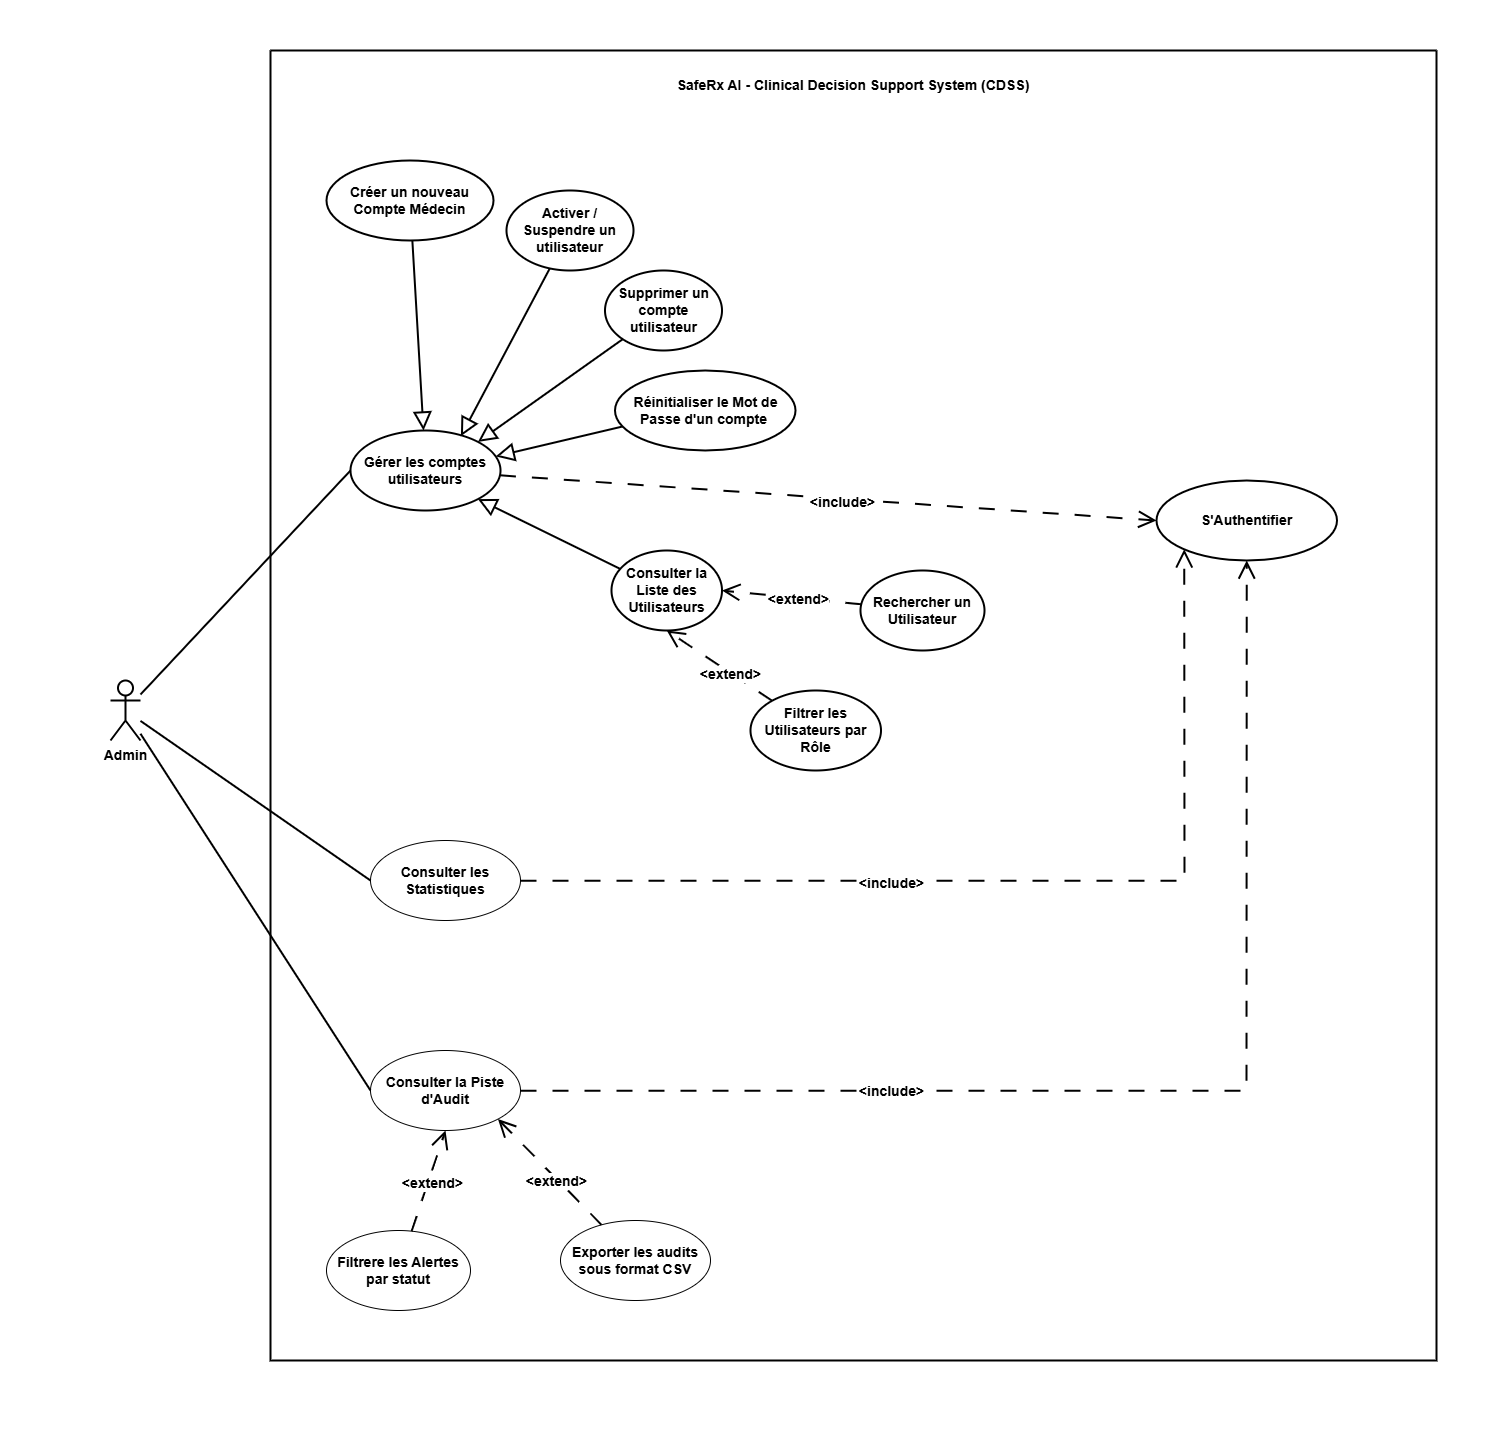

The diagram above was exported from draw.io. Its source (the exported page's mxGraphModel, read from the mxfile embedded in the PNG):
<mxGraphModel dx="5240" dy="3747" grid="1" gridSize="10" guides="1" tooltips="1" connect="1" arrows="1" fold="1" page="1" pageScale="1" pageWidth="827" pageHeight="1169" math="0" shadow="0">
  <root>
    <mxCell id="0" />
    <mxCell id="1" parent="0" />
    <mxCell id="fr1gOY2-pg9AXuA4c04r-116" connectable="0" parent="1" style="group" value="" vertex="1">
      <mxGeometry height="1430" width="1500" x="60" y="420" as="geometry" />
    </mxCell>
    <mxCell id="fr1gOY2-pg9AXuA4c04r-44" edge="1" parent="fr1gOY2-pg9AXuA4c04r-116" source="OxOWWGSfoLqqdY6SCX39-1" style="rounded=0;orthogonalLoop=1;jettySize=auto;html=1;entryX=0;entryY=0.5;entryDx=0;entryDy=0;fontFamily=Helvetica;fontSize=12;fontColor=default;fontStyle=1;endArrow=none;endFill=0;strokeWidth=2;" target="fr1gOY2-pg9AXuA4c04r-4">
      <mxGeometry relative="1" as="geometry" />
    </mxCell>
    <mxCell id="fr1gOY2-pg9AXuA4c04r-45" edge="1" parent="fr1gOY2-pg9AXuA4c04r-116" source="OxOWWGSfoLqqdY6SCX39-1" style="rounded=0;orthogonalLoop=1;jettySize=auto;html=1;entryX=0;entryY=0.5;entryDx=0;entryDy=0;fontFamily=Helvetica;fontSize=12;fontColor=default;fontStyle=1;endArrow=none;endFill=0;strokeWidth=2;" target="fr1gOY2-pg9AXuA4c04r-9">
      <mxGeometry relative="1" as="geometry" />
    </mxCell>
    <mxCell id="fr1gOY2-pg9AXuA4c04r-46" edge="1" parent="fr1gOY2-pg9AXuA4c04r-116" source="OxOWWGSfoLqqdY6SCX39-1" style="rounded=0;orthogonalLoop=1;jettySize=auto;html=1;entryX=0;entryY=0.5;entryDx=0;entryDy=0;fontFamily=Helvetica;fontSize=12;fontColor=default;fontStyle=1;endArrow=none;endFill=0;strokeWidth=2;" target="fr1gOY2-pg9AXuA4c04r-10">
      <mxGeometry relative="1" as="geometry" />
    </mxCell>
    <mxCell id="OxOWWGSfoLqqdY6SCX39-1" parent="fr1gOY2-pg9AXuA4c04r-116" style="shape=umlActor;verticalLabelPosition=bottom;verticalAlign=top;html=1;outlineConnect=0;strokeWidth=2;" value="&lt;b&gt;&lt;font style=&quot;font-size: 14px;&quot;&gt;Admin&lt;/font&gt;&lt;/b&gt;" vertex="1">
      <mxGeometry height="60" width="30" x="110" y="680" as="geometry" />
    </mxCell>
    <mxCell id="fr1gOY2-pg9AXuA4c04r-2" parent="fr1gOY2-pg9AXuA4c04r-116" style="swimlane;startSize=0;strokeWidth=2;fontStyle=1;fontSize=14;" value="" vertex="1">
      <mxGeometry height="1310" width="1166" x="270" y="50" as="geometry">
        <mxRectangle height="40" width="50" x="314" y="150" as="alternateBounds" />
      </mxGeometry>
    </mxCell>
    <mxCell id="fr1gOY2-pg9AXuA4c04r-3" parent="fr1gOY2-pg9AXuA4c04r-2" style="text;html=1;whiteSpace=wrap;strokeColor=none;fillColor=none;align=center;verticalAlign=middle;rounded=0;" value="&lt;b&gt;&lt;font style=&quot;font-size: 14px;&quot;&gt;SafeRx AI - Clinical Decision Support System (CDSS)&lt;/font&gt;&lt;/b&gt;" vertex="1">
      <mxGeometry height="30" width="360" x="403" y="20" as="geometry" />
    </mxCell>
    <mxCell id="fr1gOY2-pg9AXuA4c04r-29" edge="1" parent="fr1gOY2-pg9AXuA4c04r-2" source="fr1gOY2-pg9AXuA4c04r-4" style="rounded=0;orthogonalLoop=1;jettySize=auto;html=1;entryX=0;entryY=0.5;entryDx=0;entryDy=0;fontFamily=Helvetica;fontSize=12;fontColor=default;fontStyle=1;strokeWidth=2;endArrow=open;endFill=0;dashed=1;dashPattern=8 8;endSize=14;" target="fr1gOY2-pg9AXuA4c04r-28">
      <mxGeometry relative="1" as="geometry" />
    </mxCell>
    <mxCell id="fr1gOY2-pg9AXuA4c04r-30" connectable="0" parent="fr1gOY2-pg9AXuA4c04r-29" style="edgeLabel;html=1;align=center;verticalAlign=middle;resizable=0;points=[];strokeColor=default;strokeWidth=2;fontFamily=Helvetica;fontSize=12;fontColor=default;fillColor=none;" value="&lt;b&gt;&lt;font style=&quot;font-size: 14px;&quot;&gt;&amp;lt;include&amp;gt;&lt;/font&gt;&lt;/b&gt;" vertex="1">
      <mxGeometry relative="1" x="0.0434" y="-1" as="geometry">
        <mxPoint as="offset" />
      </mxGeometry>
    </mxCell>
    <mxCell id="fr1gOY2-pg9AXuA4c04r-4" parent="fr1gOY2-pg9AXuA4c04r-2" style="ellipse;whiteSpace=wrap;html=1;fillColor=none;strokeWidth=2;" value="&lt;b&gt;&lt;font style=&quot;font-size: 14px;&quot;&gt;Gérer les comptes utilisateurs&lt;/font&gt;&lt;/b&gt;" vertex="1">
      <mxGeometry height="80" width="150" x="80" y="380" as="geometry" />
    </mxCell>
    <mxCell id="fr1gOY2-pg9AXuA4c04r-39" edge="1" parent="fr1gOY2-pg9AXuA4c04r-2" source="fr1gOY2-pg9AXuA4c04r-9" style="edgeStyle=orthogonalEdgeStyle;rounded=0;orthogonalLoop=1;jettySize=auto;html=1;entryX=0;entryY=1;entryDx=0;entryDy=0;fontFamily=Helvetica;fontSize=12;fontColor=default;fontStyle=1;endArrow=open;endFill=0;dashed=1;dashPattern=8 8;strokeWidth=2;endSize=14;" target="fr1gOY2-pg9AXuA4c04r-28">
      <mxGeometry relative="1" as="geometry" />
    </mxCell>
    <mxCell id="fr1gOY2-pg9AXuA4c04r-41" connectable="0" parent="fr1gOY2-pg9AXuA4c04r-39" style="edgeLabel;html=1;align=center;verticalAlign=middle;resizable=0;points=[];strokeColor=default;strokeWidth=2;fontFamily=Helvetica;fontSize=12;fontColor=default;fillColor=none;" value="&lt;b&gt;&lt;font style=&quot;font-size: 14px;&quot;&gt;&amp;lt;include&amp;gt;&lt;/font&gt;&lt;/b&gt;" vertex="1">
      <mxGeometry relative="1" x="-0.2624" y="1" as="geometry">
        <mxPoint x="1" as="offset" />
      </mxGeometry>
    </mxCell>
    <mxCell id="fr1gOY2-pg9AXuA4c04r-9" parent="fr1gOY2-pg9AXuA4c04r-2" style="ellipse;whiteSpace=wrap;html=1;fillColor=none;" value="&lt;b&gt;&lt;font style=&quot;font-size: 14px;&quot;&gt;Consulter les Statistiques&lt;/font&gt;&lt;/b&gt;" vertex="1">
      <mxGeometry height="80" width="150" x="100" y="790" as="geometry" />
    </mxCell>
    <mxCell id="fr1gOY2-pg9AXuA4c04r-40" edge="1" parent="fr1gOY2-pg9AXuA4c04r-2" source="fr1gOY2-pg9AXuA4c04r-10" style="edgeStyle=orthogonalEdgeStyle;rounded=0;orthogonalLoop=1;jettySize=auto;html=1;entryX=0.5;entryY=1;entryDx=0;entryDy=0;fontFamily=Helvetica;fontSize=12;fontColor=default;fontStyle=1;endArrow=open;endFill=0;dashed=1;dashPattern=8 8;strokeWidth=2;endSize=14;" target="fr1gOY2-pg9AXuA4c04r-28">
      <mxGeometry relative="1" as="geometry" />
    </mxCell>
    <mxCell id="fr1gOY2-pg9AXuA4c04r-43" connectable="0" parent="fr1gOY2-pg9AXuA4c04r-40" style="edgeLabel;html=1;align=center;verticalAlign=middle;resizable=0;points=[];strokeColor=default;strokeWidth=2;fontFamily=Helvetica;fontSize=12;fontColor=default;fillColor=none;" value="&lt;b&gt;&lt;font style=&quot;font-size: 14px;&quot;&gt;&amp;lt;include&amp;gt;&lt;/font&gt;&lt;/b&gt;" vertex="1">
      <mxGeometry relative="1" x="-0.4195" y="3" as="geometry">
        <mxPoint x="1" as="offset" />
      </mxGeometry>
    </mxCell>
    <mxCell id="fr1gOY2-pg9AXuA4c04r-10" parent="fr1gOY2-pg9AXuA4c04r-2" style="ellipse;whiteSpace=wrap;html=1;fillColor=none;" value="&lt;b&gt;&lt;font style=&quot;font-size: 14px;&quot;&gt;Consulter la Piste d'Audit&lt;/font&gt;&lt;/b&gt;" vertex="1">
      <mxGeometry height="80" width="150" x="100" y="1000" as="geometry" />
    </mxCell>
    <mxCell id="fr1gOY2-pg9AXuA4c04r-21" edge="1" parent="fr1gOY2-pg9AXuA4c04r-2" source="fr1gOY2-pg9AXuA4c04r-11" style="rounded=0;orthogonalLoop=1;jettySize=auto;html=1;fontFamily=Helvetica;fontSize=12;fontColor=default;fontStyle=1;endArrow=block;endFill=0;endSize=14;strokeWidth=2;" target="fr1gOY2-pg9AXuA4c04r-4">
      <mxGeometry relative="1" as="geometry" />
    </mxCell>
    <mxCell id="fr1gOY2-pg9AXuA4c04r-11" parent="fr1gOY2-pg9AXuA4c04r-2" style="ellipse;whiteSpace=wrap;html=1;fillColor=none;strokeWidth=2;" value="&lt;b&gt;&lt;font style=&quot;font-size: 14px;&quot;&gt;Créer un nouveau Compte Médecin&lt;/font&gt;&lt;/b&gt;" vertex="1">
      <mxGeometry height="80" width="167" x="56" y="110" as="geometry" />
    </mxCell>
    <mxCell id="fr1gOY2-pg9AXuA4c04r-22" edge="1" parent="fr1gOY2-pg9AXuA4c04r-2" source="fr1gOY2-pg9AXuA4c04r-12" style="rounded=0;orthogonalLoop=1;jettySize=auto;html=1;entryX=0.736;entryY=0.071;entryDx=0;entryDy=0;fontFamily=Helvetica;fontSize=12;fontColor=default;fontStyle=1;endArrow=block;endFill=0;endSize=14;strokeWidth=2;entryPerimeter=0;" target="fr1gOY2-pg9AXuA4c04r-4">
      <mxGeometry relative="1" as="geometry" />
    </mxCell>
    <mxCell id="fr1gOY2-pg9AXuA4c04r-12" parent="fr1gOY2-pg9AXuA4c04r-2" style="ellipse;whiteSpace=wrap;html=1;fillColor=none;strokeWidth=2;" value="&lt;b&gt;&lt;font style=&quot;font-size: 14px;&quot;&gt;Activer / Suspendre un utilisateur&lt;/font&gt;&lt;/b&gt;" vertex="1">
      <mxGeometry height="80" width="127" x="236" y="140" as="geometry" />
    </mxCell>
    <mxCell id="fr1gOY2-pg9AXuA4c04r-23" edge="1" parent="fr1gOY2-pg9AXuA4c04r-2" source="fr1gOY2-pg9AXuA4c04r-13" style="rounded=0;orthogonalLoop=1;jettySize=auto;html=1;entryX=1;entryY=0;entryDx=0;entryDy=0;fontFamily=Helvetica;fontSize=12;fontColor=default;fontStyle=1;endArrow=block;endFill=0;endSize=14;strokeWidth=2;" target="fr1gOY2-pg9AXuA4c04r-4">
      <mxGeometry relative="1" as="geometry" />
    </mxCell>
    <mxCell id="fr1gOY2-pg9AXuA4c04r-13" parent="fr1gOY2-pg9AXuA4c04r-2" style="ellipse;whiteSpace=wrap;html=1;fillColor=none;strokeWidth=2;" value="&lt;b&gt;&lt;font style=&quot;font-size: 14px;&quot;&gt;Supprimer un compte utilisateur&lt;/font&gt;&lt;/b&gt;" vertex="1">
      <mxGeometry height="80" width="117" x="334.5" y="220" as="geometry" />
    </mxCell>
    <mxCell id="fr1gOY2-pg9AXuA4c04r-24" edge="1" parent="fr1gOY2-pg9AXuA4c04r-2" source="fr1gOY2-pg9AXuA4c04r-14" style="rounded=0;orthogonalLoop=1;jettySize=auto;html=1;entryX=0.968;entryY=0.324;entryDx=0;entryDy=0;fontFamily=Helvetica;fontSize=12;fontColor=default;fontStyle=1;endArrow=block;endFill=0;endSize=14;strokeWidth=2;entryPerimeter=0;" target="fr1gOY2-pg9AXuA4c04r-4">
      <mxGeometry relative="1" as="geometry" />
    </mxCell>
    <mxCell id="fr1gOY2-pg9AXuA4c04r-14" parent="fr1gOY2-pg9AXuA4c04r-2" style="ellipse;whiteSpace=wrap;html=1;fillColor=none;strokeWidth=2;" value="&lt;b&gt;&lt;font style=&quot;font-size: 14px;&quot;&gt;Réinitialiser le Mot de Passe d'un compte&amp;nbsp;&lt;/font&gt;&lt;/b&gt;" vertex="1">
      <mxGeometry height="80" width="180.5" x="344.5" y="320" as="geometry" />
    </mxCell>
    <mxCell id="fr1gOY2-pg9AXuA4c04r-36" edge="1" parent="fr1gOY2-pg9AXuA4c04r-2" source="fr1gOY2-pg9AXuA4c04r-15" style="rounded=0;orthogonalLoop=1;jettySize=auto;html=1;entryX=1;entryY=1;entryDx=0;entryDy=0;fontFamily=Helvetica;fontSize=12;fontColor=default;fontStyle=1;endArrow=open;endFill=0;strokeWidth=2;endSize=14;dashed=1;dashPattern=8 8;" target="fr1gOY2-pg9AXuA4c04r-10">
      <mxGeometry relative="1" as="geometry" />
    </mxCell>
    <mxCell id="fr1gOY2-pg9AXuA4c04r-37" connectable="0" parent="fr1gOY2-pg9AXuA4c04r-36" style="edgeLabel;html=1;align=center;verticalAlign=middle;resizable=0;points=[];strokeColor=default;strokeWidth=2;fontFamily=Helvetica;fontSize=12;fontColor=default;fillColor=none;" value="&lt;b&gt;&lt;font style=&quot;font-size: 14px;&quot;&gt;&amp;lt;extend&amp;gt;&lt;/font&gt;&lt;/b&gt;" vertex="1">
      <mxGeometry relative="1" x="-0.0973" y="3" as="geometry">
        <mxPoint y="-1" as="offset" />
      </mxGeometry>
    </mxCell>
    <mxCell id="fr1gOY2-pg9AXuA4c04r-15" parent="fr1gOY2-pg9AXuA4c04r-2" style="ellipse;whiteSpace=wrap;html=1;fillColor=none;" value="&lt;b&gt;&lt;font style=&quot;font-size: 14px;&quot;&gt;Exporter les audits sous format CSV&lt;/font&gt;&lt;/b&gt;" vertex="1">
      <mxGeometry height="80" width="150" x="290" y="1170" as="geometry" />
    </mxCell>
    <mxCell id="fr1gOY2-pg9AXuA4c04r-35" edge="1" parent="fr1gOY2-pg9AXuA4c04r-2" source="fr1gOY2-pg9AXuA4c04r-16" style="rounded=0;orthogonalLoop=1;jettySize=auto;html=1;entryX=0.5;entryY=1;entryDx=0;entryDy=0;fontFamily=Helvetica;fontSize=12;fontColor=default;fontStyle=1;endArrow=open;endFill=0;strokeWidth=2;endSize=14;dashed=1;dashPattern=8 8;" target="fr1gOY2-pg9AXuA4c04r-10">
      <mxGeometry relative="1" as="geometry" />
    </mxCell>
    <mxCell id="fr1gOY2-pg9AXuA4c04r-38" connectable="0" parent="fr1gOY2-pg9AXuA4c04r-35" style="edgeLabel;html=1;align=center;verticalAlign=middle;resizable=0;points=[];strokeColor=default;strokeWidth=2;fontFamily=Helvetica;fontSize=12;fontColor=default;fillColor=none;" value="&lt;b&gt;&lt;font style=&quot;font-size: 14px;&quot;&gt;&amp;lt;extend&amp;gt;&lt;/font&gt;&lt;/b&gt;" vertex="1">
      <mxGeometry relative="1" x="-0.0415" y="-1" as="geometry">
        <mxPoint y="-1" as="offset" />
      </mxGeometry>
    </mxCell>
    <mxCell id="fr1gOY2-pg9AXuA4c04r-16" parent="fr1gOY2-pg9AXuA4c04r-2" style="ellipse;whiteSpace=wrap;html=1;fillColor=none;" value="&lt;span style=&quot;font-size: 14px;&quot;&gt;&lt;b&gt;Filtrere les Alertes par statut&lt;/b&gt;&lt;/span&gt;" vertex="1">
      <mxGeometry height="80" width="144" x="56" y="1180" as="geometry" />
    </mxCell>
    <mxCell id="fr1gOY2-pg9AXuA4c04r-25" edge="1" parent="fr1gOY2-pg9AXuA4c04r-2" source="fr1gOY2-pg9AXuA4c04r-17" style="rounded=0;orthogonalLoop=1;jettySize=auto;html=1;entryX=1;entryY=1;entryDx=0;entryDy=0;fontFamily=Helvetica;fontSize=12;fontColor=default;fontStyle=1;endArrow=block;endFill=0;endSize=14;strokeWidth=2;" target="fr1gOY2-pg9AXuA4c04r-4">
      <mxGeometry relative="1" as="geometry" />
    </mxCell>
    <mxCell id="fr1gOY2-pg9AXuA4c04r-17" parent="fr1gOY2-pg9AXuA4c04r-2" style="ellipse;whiteSpace=wrap;html=1;fillColor=none;strokeWidth=2;" value="&lt;span style=&quot;font-size: 14px;&quot;&gt;&lt;b&gt;Consulter la Liste des Utilisateurs&lt;/b&gt;&lt;/span&gt;" vertex="1">
      <mxGeometry height="80" width="110.5" x="341" y="500" as="geometry" />
    </mxCell>
    <mxCell id="fr1gOY2-pg9AXuA4c04r-31" edge="1" parent="fr1gOY2-pg9AXuA4c04r-2" source="fr1gOY2-pg9AXuA4c04r-18" style="rounded=0;orthogonalLoop=1;jettySize=auto;html=1;entryX=0.5;entryY=1;entryDx=0;entryDy=0;fontFamily=Helvetica;fontSize=12;fontColor=default;fontStyle=1;dashed=1;dashPattern=8 8;strokeWidth=2;endArrow=open;endFill=0;endSize=14;" target="fr1gOY2-pg9AXuA4c04r-17">
      <mxGeometry relative="1" as="geometry" />
    </mxCell>
    <mxCell id="fr1gOY2-pg9AXuA4c04r-34" connectable="0" parent="fr1gOY2-pg9AXuA4c04r-31" style="edgeLabel;html=1;align=center;verticalAlign=middle;resizable=0;points=[];strokeColor=default;strokeWidth=2;fontFamily=Helvetica;fontSize=12;fontColor=default;fillColor=none;" value="&lt;b&gt;&lt;font style=&quot;font-size: 14px;&quot;&gt;&amp;lt;extend&amp;gt;&lt;/font&gt;&lt;/b&gt;" vertex="1">
      <mxGeometry relative="1" x="-0.1416" y="1" as="geometry">
        <mxPoint y="-1" as="offset" />
      </mxGeometry>
    </mxCell>
    <mxCell id="fr1gOY2-pg9AXuA4c04r-18" parent="fr1gOY2-pg9AXuA4c04r-2" style="ellipse;whiteSpace=wrap;html=1;fillColor=none;strokeWidth=2;" value="&lt;span style=&quot;font-size: 14px;&quot;&gt;&lt;b&gt;Filtrer les Utilisateurs par Rôle&lt;/b&gt;&lt;/span&gt;" vertex="1">
      <mxGeometry height="80" width="130.5" x="480" y="640" as="geometry" />
    </mxCell>
    <mxCell id="fr1gOY2-pg9AXuA4c04r-32" edge="1" parent="fr1gOY2-pg9AXuA4c04r-2" source="fr1gOY2-pg9AXuA4c04r-19" style="rounded=0;orthogonalLoop=1;jettySize=auto;html=1;entryX=1;entryY=0.5;entryDx=0;entryDy=0;fontFamily=Helvetica;fontSize=12;fontColor=default;fontStyle=1;dashed=1;dashPattern=8 8;strokeWidth=2;endArrow=open;endFill=0;endSize=14;" target="fr1gOY2-pg9AXuA4c04r-17">
      <mxGeometry relative="1" as="geometry" />
    </mxCell>
    <mxCell id="fr1gOY2-pg9AXuA4c04r-33" connectable="0" parent="fr1gOY2-pg9AXuA4c04r-32" style="edgeLabel;html=1;align=center;verticalAlign=middle;resizable=0;points=[];strokeColor=default;strokeWidth=2;fontFamily=Helvetica;fontSize=12;fontColor=default;fillColor=none;" value="&lt;b&gt;&lt;font style=&quot;font-size: 14px;&quot;&gt;&amp;lt;extend&amp;gt;&lt;/font&gt;&lt;/b&gt;" vertex="1">
      <mxGeometry relative="1" x="-0.0854" y="-2" as="geometry">
        <mxPoint as="offset" />
      </mxGeometry>
    </mxCell>
    <mxCell id="fr1gOY2-pg9AXuA4c04r-19" parent="fr1gOY2-pg9AXuA4c04r-2" style="ellipse;whiteSpace=wrap;html=1;fillColor=none;strokeWidth=2;" value="&lt;span style=&quot;font-size: 14px;&quot;&gt;&lt;b&gt;Rechercher un Utilisateur&lt;/b&gt;&lt;/span&gt;" vertex="1">
      <mxGeometry height="80" width="124" x="590" y="520" as="geometry" />
    </mxCell>
    <mxCell id="fr1gOY2-pg9AXuA4c04r-28" parent="fr1gOY2-pg9AXuA4c04r-2" style="ellipse;whiteSpace=wrap;html=1;fillColor=none;strokeWidth=2;" value="&lt;b&gt;&lt;font style=&quot;font-size: 14px;&quot;&gt;S'Authentifier&lt;/font&gt;&lt;/b&gt;" vertex="1">
      <mxGeometry height="80" width="180.5" x="886" y="430" as="geometry" />
    </mxCell>
    <mxCell id="fr1gOY2-pg9AXuA4c04r-85" parent="fr1gOY2-pg9AXuA4c04r-116" style="rounded=0;whiteSpace=wrap;html=1;strokeColor=none;strokeWidth=2;align=center;verticalAlign=middle;fontFamily=Helvetica;fontSize=12;fontColor=default;fillColor=none;" value="" vertex="1">
      <mxGeometry height="1430" width="1500" as="geometry" />
    </mxCell>
  </root>
</mxGraphModel>